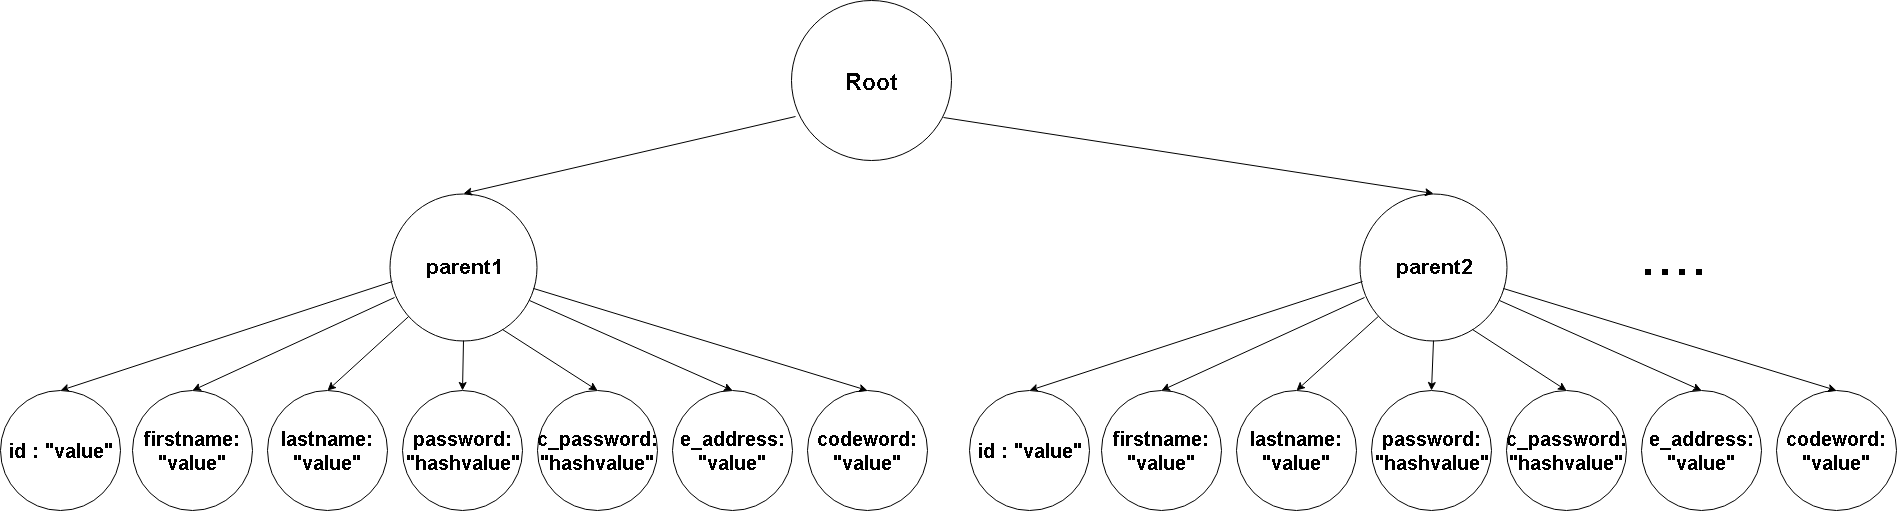

The diagram above was exported from draw.io. Its source (the exported page's mxGraphModel, read from the mxfile embedded in the PNG):
<mxGraphModel dx="1837" dy="549" grid="1" gridSize="10" guides="1" tooltips="1" connect="1" arrows="1" fold="1" page="1" pageScale="1" pageWidth="827" pageHeight="1169" math="0" shadow="0">
  <root>
    <mxCell id="0" />
    <mxCell id="1" parent="0" />
    <mxCell id="3avBA3nW-U1Yej7noHh2-1" value="&lt;b style=&quot;font-size: 23px;&quot;&gt;Root&lt;/b&gt;" style="ellipse;whiteSpace=wrap;html=1;aspect=fixed;fontSize=23;" parent="1" vertex="1">
      <mxGeometry x="286" y="40" width="160" height="160" as="geometry" />
    </mxCell>
    <mxCell id="3avBA3nW-U1Yej7noHh2-36" value="&lt;b style=&quot;font-size: 21px;&quot;&gt;parent1&lt;/b&gt;" style="ellipse;whiteSpace=wrap;html=1;aspect=fixed;fontSize=21;" parent="1" vertex="1">
      <mxGeometry x="-116" y="233" width="147" height="147" as="geometry" />
    </mxCell>
    <mxCell id="3avBA3nW-U1Yej7noHh2-37" value="" style="endArrow=classic;html=1;exitX=0.025;exitY=0.728;exitDx=0;exitDy=0;entryX=0.5;entryY=0;entryDx=0;entryDy=0;exitPerimeter=0;" parent="1" source="3avBA3nW-U1Yej7noHh2-1" target="3avBA3nW-U1Yej7noHh2-36" edge="1">
      <mxGeometry width="50" height="50" relative="1" as="geometry">
        <mxPoint x="200" y="350" as="sourcePoint" />
        <mxPoint x="340" y="200" as="targetPoint" />
      </mxGeometry>
    </mxCell>
    <mxCell id="IdSann9tbFXeNuWTc-FJ-1" value="" style="endArrow=classic;html=1;fontSize=21;exitX=0.018;exitY=0.599;exitDx=0;exitDy=0;entryX=0.5;entryY=0;entryDx=0;entryDy=0;exitPerimeter=0;" parent="1" source="3avBA3nW-U1Yej7noHh2-36" target="IdSann9tbFXeNuWTc-FJ-2" edge="1">
      <mxGeometry width="50" height="50" relative="1" as="geometry">
        <mxPoint x="-116" y="540" as="sourcePoint" />
        <mxPoint x="-156" y="460" as="targetPoint" />
      </mxGeometry>
    </mxCell>
    <mxCell id="IdSann9tbFXeNuWTc-FJ-2" value="&lt;b style=&quot;font-size: 20px;&quot;&gt;id : &quot;value&quot;&lt;/b&gt;" style="ellipse;whiteSpace=wrap;html=1;aspect=fixed;fontSize=20;" parent="1" vertex="1">
      <mxGeometry x="-505" y="430" width="120" height="120" as="geometry" />
    </mxCell>
    <mxCell id="IdSann9tbFXeNuWTc-FJ-3" value="" style="endArrow=classic;html=1;fontSize=21;exitX=0.036;exitY=0.707;exitDx=0;exitDy=0;exitPerimeter=0;entryX=0.5;entryY=0;entryDx=0;entryDy=0;" parent="1" source="3avBA3nW-U1Yej7noHh2-36" target="IdSann9tbFXeNuWTc-FJ-4" edge="1">
      <mxGeometry width="50" height="50" relative="1" as="geometry">
        <mxPoint x="-60.33333333333303" y="418.3333333333335" as="sourcePoint" />
        <mxPoint x="-96" y="450" as="targetPoint" />
      </mxGeometry>
    </mxCell>
    <mxCell id="IdSann9tbFXeNuWTc-FJ-4" value="&lt;b style=&quot;font-size: 20px&quot;&gt;firstname: &quot;value&quot;&lt;/b&gt;" style="ellipse;whiteSpace=wrap;html=1;aspect=fixed;fontSize=20;" parent="1" vertex="1">
      <mxGeometry x="-373" y="430" width="120" height="120" as="geometry" />
    </mxCell>
    <mxCell id="IdSann9tbFXeNuWTc-FJ-5" value="&lt;b style=&quot;font-size: 20px&quot;&gt;lastname: &quot;value&quot;&lt;/b&gt;" style="ellipse;whiteSpace=wrap;html=1;aspect=fixed;fontSize=20;" parent="1" vertex="1">
      <mxGeometry x="-238" y="430" width="120" height="120" as="geometry" />
    </mxCell>
    <mxCell id="IdSann9tbFXeNuWTc-FJ-10" value="" style="endArrow=classic;html=1;fontSize=20;entryX=0.5;entryY=0;entryDx=0;entryDy=0;" parent="1" source="3avBA3nW-U1Yej7noHh2-36" target="IdSann9tbFXeNuWTc-FJ-5" edge="1">
      <mxGeometry width="50" height="50" relative="1" as="geometry">
        <mxPoint x="-46" y="620" as="sourcePoint" />
        <mxPoint x="4" y="570" as="targetPoint" />
      </mxGeometry>
    </mxCell>
    <mxCell id="IdSann9tbFXeNuWTc-FJ-11" value="&lt;b style=&quot;font-size: 20px&quot;&gt;password: &quot;hashvalue&quot;&lt;/b&gt;" style="ellipse;whiteSpace=wrap;html=1;aspect=fixed;fontSize=20;" parent="1" vertex="1">
      <mxGeometry x="-103" y="430" width="120" height="120" as="geometry" />
    </mxCell>
    <mxCell id="IdSann9tbFXeNuWTc-FJ-12" value="" style="endArrow=classic;html=1;fontSize=20;entryX=0.5;entryY=0;entryDx=0;entryDy=0;exitX=0.5;exitY=1;exitDx=0;exitDy=0;" parent="1" source="3avBA3nW-U1Yej7noHh2-36" target="IdSann9tbFXeNuWTc-FJ-11" edge="1">
      <mxGeometry width="50" height="50" relative="1" as="geometry">
        <mxPoint x="38.34448977483771" y="375.49076806069024" as="sourcePoint" />
        <mxPoint x="87.66666666666697" y="440" as="targetPoint" />
      </mxGeometry>
    </mxCell>
    <mxCell id="IdSann9tbFXeNuWTc-FJ-13" value="&lt;b style=&quot;font-size: 20px&quot;&gt;c_password: &quot;hashvalue&quot;&lt;/b&gt;" style="ellipse;whiteSpace=wrap;html=1;aspect=fixed;fontSize=20;" parent="1" vertex="1">
      <mxGeometry x="32" y="430" width="120" height="120" as="geometry" />
    </mxCell>
    <mxCell id="IdSann9tbFXeNuWTc-FJ-14" value="" style="endArrow=classic;html=1;fontSize=20;exitX=0.771;exitY=0.925;exitDx=0;exitDy=0;exitPerimeter=0;entryX=0.5;entryY=0;entryDx=0;entryDy=0;" parent="1" source="3avBA3nW-U1Yej7noHh2-36" target="IdSann9tbFXeNuWTc-FJ-13" edge="1">
      <mxGeometry width="50" height="50" relative="1" as="geometry">
        <mxPoint x="254" y="810" as="sourcePoint" />
        <mxPoint x="304" y="760" as="targetPoint" />
      </mxGeometry>
    </mxCell>
    <mxCell id="IdSann9tbFXeNuWTc-FJ-15" value="&lt;b style=&quot;font-size: 20px&quot;&gt;e_address: &quot;value&quot;&lt;/b&gt;" style="ellipse;whiteSpace=wrap;html=1;aspect=fixed;fontSize=20;" parent="1" vertex="1">
      <mxGeometry x="167" y="430" width="120" height="120" as="geometry" />
    </mxCell>
    <mxCell id="IdSann9tbFXeNuWTc-FJ-16" value="" style="endArrow=classic;html=1;fontSize=20;exitX=0.952;exitY=0.728;exitDx=0;exitDy=0;entryX=0.5;entryY=0;entryDx=0;entryDy=0;exitPerimeter=0;" parent="1" source="3avBA3nW-U1Yej7noHh2-36" target="IdSann9tbFXeNuWTc-FJ-15" edge="1">
      <mxGeometry width="50" height="50" relative="1" as="geometry">
        <mxPoint x="294" y="780" as="sourcePoint" />
        <mxPoint x="344" y="730" as="targetPoint" />
      </mxGeometry>
    </mxCell>
    <mxCell id="IdSann9tbFXeNuWTc-FJ-17" value="&lt;b style=&quot;font-size: 20px&quot;&gt;codeword: &quot;value&quot;&lt;/b&gt;" style="ellipse;whiteSpace=wrap;html=1;aspect=fixed;fontSize=20;" parent="1" vertex="1">
      <mxGeometry x="302" y="430" width="120" height="120" as="geometry" />
    </mxCell>
    <mxCell id="IdSann9tbFXeNuWTc-FJ-18" value="" style="endArrow=classic;html=1;fontSize=20;entryX=0.5;entryY=0;entryDx=0;entryDy=0;" parent="1" source="3avBA3nW-U1Yej7noHh2-36" target="IdSann9tbFXeNuWTc-FJ-17" edge="1">
      <mxGeometry width="50" height="50" relative="1" as="geometry">
        <mxPoint x="184" y="820" as="sourcePoint" />
        <mxPoint x="234" y="770" as="targetPoint" />
      </mxGeometry>
    </mxCell>
    <mxCell id="IdSann9tbFXeNuWTc-FJ-35" value="&lt;b style=&quot;font-size: 21px&quot;&gt;parent2&lt;/b&gt;" style="ellipse;whiteSpace=wrap;html=1;aspect=fixed;fontSize=21;" parent="1" vertex="1">
      <mxGeometry x="854" y="233" width="147" height="147" as="geometry" />
    </mxCell>
    <mxCell id="IdSann9tbFXeNuWTc-FJ-36" value="" style="endArrow=classic;html=1;fontSize=21;exitX=0.018;exitY=0.599;exitDx=0;exitDy=0;entryX=0.5;entryY=0;entryDx=0;entryDy=0;exitPerimeter=0;" parent="1" source="IdSann9tbFXeNuWTc-FJ-35" target="IdSann9tbFXeNuWTc-FJ-37" edge="1">
      <mxGeometry width="50" height="50" relative="1" as="geometry">
        <mxPoint x="853" y="540" as="sourcePoint" />
        <mxPoint x="813" y="460" as="targetPoint" />
      </mxGeometry>
    </mxCell>
    <mxCell id="IdSann9tbFXeNuWTc-FJ-37" value="&lt;b style=&quot;font-size: 20px;&quot;&gt;id : &quot;value&quot;&lt;/b&gt;" style="ellipse;whiteSpace=wrap;html=1;aspect=fixed;fontSize=20;" parent="1" vertex="1">
      <mxGeometry x="464" y="430" width="120" height="120" as="geometry" />
    </mxCell>
    <mxCell id="IdSann9tbFXeNuWTc-FJ-38" value="" style="endArrow=classic;html=1;fontSize=21;exitX=0.036;exitY=0.707;exitDx=0;exitDy=0;exitPerimeter=0;entryX=0.5;entryY=0;entryDx=0;entryDy=0;" parent="1" source="IdSann9tbFXeNuWTc-FJ-35" target="IdSann9tbFXeNuWTc-FJ-39" edge="1">
      <mxGeometry width="50" height="50" relative="1" as="geometry">
        <mxPoint x="908.666666666667" y="418.3333333333335" as="sourcePoint" />
        <mxPoint x="873" y="450" as="targetPoint" />
      </mxGeometry>
    </mxCell>
    <mxCell id="IdSann9tbFXeNuWTc-FJ-39" value="&lt;b style=&quot;font-size: 20px&quot;&gt;firstname: &quot;value&quot;&lt;/b&gt;" style="ellipse;whiteSpace=wrap;html=1;aspect=fixed;fontSize=20;" parent="1" vertex="1">
      <mxGeometry x="596" y="430" width="120" height="120" as="geometry" />
    </mxCell>
    <mxCell id="IdSann9tbFXeNuWTc-FJ-40" value="&lt;b style=&quot;font-size: 20px&quot;&gt;lastname: &quot;value&quot;&lt;/b&gt;" style="ellipse;whiteSpace=wrap;html=1;aspect=fixed;fontSize=20;" parent="1" vertex="1">
      <mxGeometry x="731" y="430" width="120" height="120" as="geometry" />
    </mxCell>
    <mxCell id="IdSann9tbFXeNuWTc-FJ-41" value="" style="endArrow=classic;html=1;fontSize=20;entryX=0.5;entryY=0;entryDx=0;entryDy=0;" parent="1" source="IdSann9tbFXeNuWTc-FJ-35" target="IdSann9tbFXeNuWTc-FJ-40" edge="1">
      <mxGeometry width="50" height="50" relative="1" as="geometry">
        <mxPoint x="923" y="620" as="sourcePoint" />
        <mxPoint x="973" y="570" as="targetPoint" />
      </mxGeometry>
    </mxCell>
    <mxCell id="IdSann9tbFXeNuWTc-FJ-42" value="&lt;b style=&quot;font-size: 20px&quot;&gt;password: &quot;hashvalue&quot;&lt;/b&gt;" style="ellipse;whiteSpace=wrap;html=1;aspect=fixed;fontSize=20;" parent="1" vertex="1">
      <mxGeometry x="866" y="430" width="120" height="120" as="geometry" />
    </mxCell>
    <mxCell id="IdSann9tbFXeNuWTc-FJ-43" value="" style="endArrow=classic;html=1;fontSize=20;entryX=0.5;entryY=0;entryDx=0;entryDy=0;exitX=0.5;exitY=1;exitDx=0;exitDy=0;" parent="1" source="IdSann9tbFXeNuWTc-FJ-35" target="IdSann9tbFXeNuWTc-FJ-42" edge="1">
      <mxGeometry width="50" height="50" relative="1" as="geometry">
        <mxPoint x="1007.3444897748377" y="375.49076806069024" as="sourcePoint" />
        <mxPoint x="1056.666666666667" y="440" as="targetPoint" />
      </mxGeometry>
    </mxCell>
    <mxCell id="IdSann9tbFXeNuWTc-FJ-44" value="&lt;b style=&quot;font-size: 20px&quot;&gt;c_password: &quot;hashvalue&quot;&lt;/b&gt;" style="ellipse;whiteSpace=wrap;html=1;aspect=fixed;fontSize=20;" parent="1" vertex="1">
      <mxGeometry x="1001" y="430" width="120" height="120" as="geometry" />
    </mxCell>
    <mxCell id="IdSann9tbFXeNuWTc-FJ-45" value="" style="endArrow=classic;html=1;fontSize=20;exitX=0.771;exitY=0.925;exitDx=0;exitDy=0;exitPerimeter=0;entryX=0.5;entryY=0;entryDx=0;entryDy=0;" parent="1" source="IdSann9tbFXeNuWTc-FJ-35" target="IdSann9tbFXeNuWTc-FJ-44" edge="1">
      <mxGeometry width="50" height="50" relative="1" as="geometry">
        <mxPoint x="1223" y="810" as="sourcePoint" />
        <mxPoint x="1273" y="760" as="targetPoint" />
      </mxGeometry>
    </mxCell>
    <mxCell id="IdSann9tbFXeNuWTc-FJ-46" value="&lt;b style=&quot;font-size: 20px&quot;&gt;e_address: &quot;value&quot;&lt;/b&gt;" style="ellipse;whiteSpace=wrap;html=1;aspect=fixed;fontSize=20;" parent="1" vertex="1">
      <mxGeometry x="1136" y="430" width="120" height="120" as="geometry" />
    </mxCell>
    <mxCell id="IdSann9tbFXeNuWTc-FJ-47" value="" style="endArrow=classic;html=1;fontSize=20;exitX=0.952;exitY=0.728;exitDx=0;exitDy=0;entryX=0.5;entryY=0;entryDx=0;entryDy=0;exitPerimeter=0;" parent="1" source="IdSann9tbFXeNuWTc-FJ-35" target="IdSann9tbFXeNuWTc-FJ-46" edge="1">
      <mxGeometry width="50" height="50" relative="1" as="geometry">
        <mxPoint x="1263" y="780" as="sourcePoint" />
        <mxPoint x="1313" y="730" as="targetPoint" />
      </mxGeometry>
    </mxCell>
    <mxCell id="IdSann9tbFXeNuWTc-FJ-48" value="&lt;b style=&quot;font-size: 20px&quot;&gt;codeword: &quot;value&quot;&lt;/b&gt;" style="ellipse;whiteSpace=wrap;html=1;aspect=fixed;fontSize=20;" parent="1" vertex="1">
      <mxGeometry x="1271" y="430" width="120" height="120" as="geometry" />
    </mxCell>
    <mxCell id="IdSann9tbFXeNuWTc-FJ-49" value="" style="endArrow=classic;html=1;fontSize=20;entryX=0.5;entryY=0;entryDx=0;entryDy=0;" parent="1" source="IdSann9tbFXeNuWTc-FJ-35" target="IdSann9tbFXeNuWTc-FJ-48" edge="1">
      <mxGeometry width="50" height="50" relative="1" as="geometry">
        <mxPoint x="1153" y="820" as="sourcePoint" />
        <mxPoint x="1203" y="770" as="targetPoint" />
      </mxGeometry>
    </mxCell>
    <mxCell id="IdSann9tbFXeNuWTc-FJ-50" value="" style="endArrow=classic;html=1;fontSize=20;exitX=0.95;exitY=0.731;exitDx=0;exitDy=0;exitPerimeter=0;entryX=0.5;entryY=0;entryDx=0;entryDy=0;" parent="1" source="3avBA3nW-U1Yej7noHh2-1" target="IdSann9tbFXeNuWTc-FJ-35" edge="1">
      <mxGeometry width="50" height="50" relative="1" as="geometry">
        <mxPoint x="620" y="180" as="sourcePoint" />
        <mxPoint x="670" y="130" as="targetPoint" />
      </mxGeometry>
    </mxCell>
    <mxCell id="IdSann9tbFXeNuWTc-FJ-51" value="...." style="text;html=1;strokeColor=none;fillColor=none;align=center;verticalAlign=middle;whiteSpace=wrap;rounded=0;fontSize=62;" parent="1" vertex="1">
      <mxGeometry x="1093" y="262.5" width="148" height="60" as="geometry" />
    </mxCell>
  </root>
</mxGraphModel>